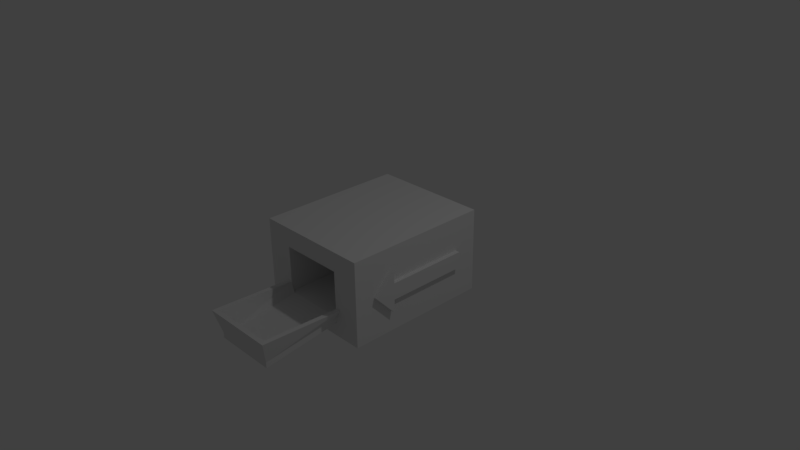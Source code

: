 # Source: machine0-1.blend  (saved by Blender 2.77.0; exported with 4.5.12 LTS)
import bpy
from mathutils import Matrix  # noqa: F401  (used for matrix-valued properties, if any)

bpy.ops.wm.read_factory_settings(use_empty=True)
scene = bpy.context.scene
scene.name = 'Scene'

# ---- collections
col_collection_1 = bpy.data.collections.new('Collection 1'); scene.collection.children.link(col_collection_1)

# ---- materials (node trees are filled in below, after node groups)
mat_material = bpy.data.materials.new('Material')
mat_material.alpha_threshold = 0.0
mat_material.use_transparent_shadow = False
mat_material.roughness = 0.5
mat_material.line_color = (0.0, 0.0, 0.0, 1.0)

# ---- material node trees

# ---- world
world_world = bpy.data.worlds.new('World'); scene.world = world_world
world_world.color = (0.05088, 0.05088, 0.05088)
world_world.use_sun_shadow = False
world_world.sun_shadow_jitter_overblur = 0.0
world_world.cycles.sampling_method = 'MANUAL'

# ---- cameras
cam_camera = bpy.data.cameras.new('Camera')
cam_camera.clip_end = 100.0
cam_camera.lens = 35.0
cam_camera.sensor_width = 32.0
cam_camera.sensor_height = 18.0
cam_camera.ortho_scale = 7.314
cam_camera.dof.focus_distance = 0.0
cam_camera.dof.aperture_fstop = 128.0

# ---- lights
light_lamp = bpy.data.lights.new('Lamp', 'POINT')
light_lamp.transmission_factor = 0.0
light_lamp.cutoff_distance = 30.0
light_lamp.energy = 100.0
light_lamp.shadow_buffer_clip_start = 1.001
light_lamp.shadow_soft_size = 0.1
light_lamp.shadow_maximum_resolution = 0.006
light_lamp.use_absolute_resolution = True

# ---- meshes
me_cube = bpy.data.meshes.new('Cube')
me_cube.from_pydata([(-0.8125, -0.5774, 1.0), (-0.8125, -0.5774, -1.0), (0.8125, -0.5774, -1.0), (0.8125, -0.5774, 1.0), (-0.8125, 0.5723, 1.0), (-0.8125, 0.5723, -1.0), (0.8125, 0.5723, -1.0), (0.8125, 0.5723, 1.0), (-0.4251, 0.5723, -1.0), (-0.06719, 0.5723, -1.0), (0.06719, 0.5723, -1.0), (0.4251, 0.5723, -1.0), (-0.4345, -0.5774, 1.0), (0.4345, -0.5774, 1.0), (-0.8125, -0.3165, 1.0), (-0.8125, 0.3115, 1.0), (0.8125, -0.3165, 1.0), (0.8125, 0.3115, 1.0), (-0.4345, 0.5723, 1.0), (0.4345, 0.5723, 1.0), (-0.4345, 0.3115, 1.0), (0.4345, 0.3115, 1.0), (-0.4345, -0.3165, 1.0), (0.4345, -0.3165, 1.0), (-0.4345, 0.3115, 0.2304), (0.4345, 0.3115, 0.2304), (-0.4345, -0.3165, 0.2304), (0.4345, -0.3165, 0.2304), (-0.8125, -0.394, 1.0), (0.8125, -0.394, 1.0), (-0.4345, -0.394, 1.0), (0.4345, -0.394, 1.0), (-0.4345, -0.4595, 2.041), (0.4345, -0.4595, 2.041), (-0.4345, -0.537, 2.041), (0.4345, -0.537, 2.041), (-0.3804, -0.3165, 1.0), (0.3804, -0.3165, 1.0), (-0.3804, -0.4595, 1.976), (0.3804, -0.4595, 1.976), (-0.5127, -0.1527, 2.117), (0.5127, -0.1527, 2.117), (-0.5127, -0.189, 1.0), (0.5127, -0.189, 1.0), (-0.4489, -0.1527, 2.052), (0.4489, -0.1527, 2.052), (-0.4489, -0.189, 1.0), (0.4489, -0.189, 1.0)], [], [(4, 18, 19, 7, 6, 11, 10, 9, 8, 5), (0, 28, 14, 15, 4, 5, 1), (2, 6, 7, 17, 16, 29, 3), (31, 13, 3, 29), (1, 5, 8, 9, 10, 11, 6, 2), (1, 2, 3, 13, 12, 0), (19, 21, 17, 7), (21, 23, 16, 17), (4, 15, 20, 18), (18, 20, 21, 19), (15, 14, 22, 20), (20, 22, 26, 24), (28, 0, 12, 30), (30, 12, 13, 31), (24, 26, 27, 25), (21, 20, 24, 25), (23, 21, 25, 27), (22, 23, 27, 26), (23, 22, 36, 37), (14, 28, 30, 22), (23, 31, 29, 16), (32, 34, 35, 33), (22, 30, 34, 32), (30, 31, 35, 34), (31, 23, 33, 35), (37, 36, 38, 39), (37, 39, 45, 47), (23, 37, 47, 43), (22, 32, 40, 42), (40, 41, 45, 44), (41, 43, 47, 45), (42, 40, 44, 46), (32, 33, 41, 40), (39, 38, 44, 45), (33, 23, 43, 41), (36, 22, 42, 46), (38, 36, 46, 44)])
_uv = me_cube.uv_layers.new(name='UVMap')
_uv.uv.foreach_set('vector', [0.2777, 0.3474, 0.2131, 0.3474, 0.06461, 0.3474, 0.0, 0.3474, 1.12e-07, 2.071e-08, 0.06621, 2.071e-08, 0.1274, 4.142e-08, 0.1503, 0.0, 0.2115, 2.071e-08, 0.2777, 0.0, 0.4742, 0.6941, 0.4428, 0.6941, 0.4296, 0.6941, 0.3223, 0.6941, 0.2777, 0.6941, 0.2777, 0.3466, 0.4742, 0.3466, 0.4742, 0.3466, 0.6706, 0.3466, 0.6706, 0.6941, 0.626, 0.6941, 0.5187, 0.6941, 0.5055, 0.6941, 0.4742, 0.6941, 0.7205, 0.2166, 0.7518, 0.2166, 0.7518, 0.2823, 0.7205, 0.2823, 0.4742, 0.3466, 0.2777, 0.0, 0.2115, 2.071e-08, 0.1503, 0.0, 0.1274, 4.142e-08, 0.06621, 2.071e-08, 0.6706, 0.3466, 0.4742, 0.3466, 0.4742, 0.3466, 0.4742, 0.3466, 0.4742, 0.6941, 0.7518, 0.2166, 0.7518, 0.06568, 0.7518, 1.346e-07, 0.5554, 0.2166, 0.6, 0.2166, 0.6, 0.2823, 0.5554, 0.2823, 0.6, 0.2166, 0.7073, 0.2166, 0.7073, 0.2823, 0.6, 0.2823, 0.5554, 0.0, 0.6, 4.142e-08, 0.6, 0.06568, 0.5554, 0.06568, 0.5554, 0.06568, 0.6, 0.06568, 0.6, 0.2166, 0.5554, 0.2166, 0.6, 4.142e-08, 0.7073, 9.319e-08, 0.7073, 0.06568, 0.6, 0.06568, 0.7779, 0.9777, 0.6706, 0.9777, 0.6706, 0.8441, 0.7779, 0.8441, 0.7205, 1.035e-07, 0.7518, 1.346e-07, 0.7518, 0.06568, 0.7205, 0.06568, 0.7205, 0.06568, 0.7518, 0.06568, 0.7518, 0.2166, 0.7205, 0.2166, 0.8458, 0.6501, 0.9531, 0.6501, 0.9531, 0.801, 0.8458, 0.801, 0.2765, 0.6297, 0.2765, 0.7806, 0.1453, 0.7806, 0.1453, 0.6297, 0.8458, 0.801, 0.9531, 0.801, 0.9531, 0.9347, 0.8458, 0.9347, 0.6706, 0.5164, 0.8191, 0.5164, 0.8191, 0.6501, 0.6706, 0.6501, 0.8191, 0.5164, 0.6706, 0.5164, 0.6798, 0.5164, 0.8099, 0.5164, 0.7073, 9.319e-08, 0.7205, 1.035e-07, 0.7205, 0.06568, 0.7073, 0.06568, 0.7073, 0.2166, 0.7205, 0.2166, 0.7205, 0.2823, 0.7073, 0.2823, 0.8934, 0.3146, 0.8801, 0.3146, 0.8801, 0.1637, 0.8934, 0.1637, 0.2399, 0.5423, 0.2266, 0.5427, 0.1964, 0.3628, 0.2097, 0.3624, 0.2777, 0.6941, 0.4262, 0.6941, 0.4262, 0.8761, 0.2777, 0.8761, 0.6038, 0.6941, 0.617, 0.6945, 0.5868, 0.8744, 0.5736, 0.8739, 0.8099, 0.5164, 0.6798, 0.5164, 0.6798, 0.3466, 0.8099, 0.3466, 0.9783, 0.5303, 0.9482, 0.3617, 1.0, 0.3466, 1.0, 0.5295, 0.2711, 0.3734, 0.2632, 0.3783, 0.2618, 0.3532, 0.2711, 0.3474, 0.2399, 0.5423, 0.2097, 0.3624, 0.2618, 0.3474, 0.2618, 0.5416, 0.6706, 0.6501, 0.8458, 0.6501, 0.8349, 0.6613, 0.6815, 0.6613, 0.8458, 0.6501, 0.8458, 0.8441, 0.8349, 0.8441, 0.8349, 0.6613, 0.6706, 0.8441, 0.6706, 0.6501, 0.6815, 0.6613, 0.6815, 0.8441, 0.8934, 0.3146, 0.8934, 0.1637, 0.946, 0.1501, 0.946, 0.3282, 0.8305, 0.8559, 0.8305, 0.9881, 0.7779, 1.0, 0.7779, 0.8441, 0.5868, 0.8744, 0.617, 0.6945, 0.6389, 0.6952, 0.6389, 0.8894, 0.2632, 0.3783, 0.2711, 0.3832, 0.2711, 0.4092, 0.2618, 0.4034, 0.946, 0.3187, 0.9762, 0.1501, 0.9978, 0.1508, 0.9978, 0.3337])
me_cube.materials.append(mat_material)
me_cube.use_remesh_preserve_volume = False
me_cube.use_remesh_preserve_attributes = False
me_cube.use_mirror_vertex_groups = False
me_cube.update()
me_cube_002 = bpy.data.meshes.new('Cube.002')
me_cube_002.from_pydata([(-0.04269, -0.112, -0.5605), (-0.04269, 0.112, -0.5605), (-0.04269, -0.112, 0.5605), (-0.04269, 0.112, 0.5605), (0.04269, -0.112, -0.5605), (0.04269, 0.112, -0.5605), (0.04269, -0.112, 0.5605), (0.04269, 0.112, 0.5605), (-0.04269, 0.2955, 0.5605), (-0.04269, -1.289e-07, 0.8306), (-0.04269, -0.2955, 0.5605), (0.04269, 0.2955, 0.5605), (0.04269, -1.418e-07, 0.8306), (0.04269, -0.2955, 0.5605)], [], [(1, 0, 2, 10, 9, 8, 3), (10, 2, 6, 13), (7, 11, 12, 13, 6, 4, 5), (5, 4, 0, 1), (0, 4, 6, 2), (5, 1, 3, 7), (3, 8, 11, 7), (8, 9, 12, 11), (9, 10, 13, 12)])
_uv = me_cube_002.uv_layers.new(name='UVMap')
_uv.uv.foreach_set('vector', [0.5771, 0.5, 0.5771, 0.2251, 0.3446, 0.2251, 0.3446, 0.0, 0.2885, 0.3626, 0.3446, 0.7251, 0.3446, 0.5, 0.8879, 0.7251, 0.6975, 0.7251, 0.6975, 1.0, 0.8879, 1.0, 0.05603, 0.2251, 0.05603, 0.0, 0.0, 0.3626, 0.05603, 0.7251, 0.05603, 0.5, 0.2885, 0.5, 0.2885, 0.2251, 0.0, 0.7251, 2.772e-08, 1.0, 0.2325, 1.0, 0.2325, 0.7251, 0.6975, 0.7251, 0.465, 0.7251, 0.465, 1.0, 0.6975, 1.0, 0.2325, 0.7251, 0.2325, 1.0, 0.465, 1.0, 0.465, 0.7251, 1.0, 0.0, 0.8096, 0.0, 0.8096, 0.2749, 1.0, 0.2749, 0.8096, 0.7251, 0.8096, 0.3626, 0.5771, 0.3626, 0.5771, 0.7251, 0.8096, 0.3626, 0.8096, 0.0, 0.5771, 3.277e-08, 0.5771, 0.3626])
me_cube_002.use_remesh_preserve_volume = False
me_cube_002.use_remesh_preserve_attributes = False
me_cube_002.use_mirror_vertex_groups = False
me_cube_002.update()
me_cube_001 = bpy.data.meshes.new('Cube.001')
me_cube_001.from_pydata([(-0.04269, -0.112, -0.5605), (-0.04269, 0.112, -0.5605), (-0.04269, -0.112, 0.5605), (-0.04269, 0.112, 0.5605), (0.04269, -0.112, -0.5605), (0.04269, 0.112, -0.5605), (0.04269, -0.112, 0.5605), (0.04269, 0.112, 0.5605), (-0.04269, 0.2955, 0.5605), (-0.04269, -1.289e-07, 0.8306), (-0.04269, -0.2955, 0.5605), (0.04269, 0.2955, 0.5605), (0.04269, -1.418e-07, 0.8306), (0.04269, -0.2955, 0.5605)], [], [(1, 0, 2, 10, 9, 8, 3), (10, 2, 6, 13), (7, 11, 12, 13, 6, 4, 5), (5, 4, 0, 1), (0, 4, 6, 2), (5, 1, 3, 7), (3, 8, 11, 7), (8, 9, 12, 11), (9, 10, 13, 12)])
_uv = me_cube_001.uv_layers.new(name='UVMap')
_uv.uv.foreach_set('vector', [0.5771, 0.5, 0.5771, 0.2251, 0.3446, 0.2251, 0.3446, 0.0, 0.2885, 0.3626, 0.3446, 0.7251, 0.3446, 0.5, 0.8879, 0.7251, 0.6975, 0.7251, 0.6975, 1.0, 0.8879, 1.0, 0.05603, 0.2251, 0.05603, 0.0, 0.0, 0.3626, 0.05603, 0.7251, 0.05603, 0.5, 0.2885, 0.5, 0.2885, 0.2251, 0.0, 0.7251, 2.772e-08, 1.0, 0.2325, 1.0, 0.2325, 0.7251, 0.6975, 0.7251, 0.465, 0.7251, 0.465, 1.0, 0.6975, 1.0, 0.2325, 0.7251, 0.2325, 1.0, 0.465, 1.0, 0.465, 0.7251, 1.0, 0.0, 0.8096, 0.0, 0.8096, 0.2749, 1.0, 0.2749, 0.8096, 0.7251, 0.8096, 0.3626, 0.5771, 0.3626, 0.5771, 0.7251, 0.8096, 0.3626, 0.8096, 0.0, 0.5771, 3.277e-08, 0.5771, 0.3626])
me_cube_001.use_remesh_preserve_volume = False
me_cube_001.use_remesh_preserve_attributes = False
me_cube_001.use_mirror_vertex_groups = False
me_cube_001.update()

# ---- objects
ob_machine1_1 = bpy.data.objects.new('Machine1-1', me_cube)
ob_arrow_001 = bpy.data.objects.new('Arrow.001', me_cube_002)
ob_arrow = bpy.data.objects.new('Arrow', me_cube_001)
ob_lamp = bpy.data.objects.new('Lamp', light_lamp)
ob_camera = bpy.data.objects.new('Camera', cam_camera)

# ---- transforms, parenting, visibility, modifiers, constraints
ob_machine1_1.location = (0.0, 0.0, 0.0)
ob_machine1_1.rotation_euler = (1.571, -0.0, 0.0)
ob_machine1_1.lock_rotations_4d = False
ob_machine1_1.empty_display_type = 'ARROWS'
ob_machine1_1.lineart.crease_threshold = 0.0
ob_arrow_001.parent = ob_machine1_1
ob_arrow_001.location = (0.8319, -1.173e-07, -0.1107)
ob_arrow_001.lineart.crease_threshold = 0.0
ob_arrow.parent = ob_machine1_1
ob_arrow.location = (-0.8319, 1.34e-07, -0.1107)
ob_arrow.lineart.crease_threshold = 0.0
ob_lamp.location = (4.076, 1.005, 5.904)
ob_lamp.rotation_euler = (0.6503, 0.05522, 1.866)
ob_lamp.lock_rotations_4d = False
ob_lamp.empty_display_type = 'ARROWS'
ob_lamp.color = (0.0, 0.0, 0.0, 0.0)
ob_lamp.lineart.crease_threshold = 0.0
ob_camera.location = (7.481, -6.508, 5.344)
ob_camera.rotation_euler = (1.109, 0.01082, 0.8149)
ob_camera.lock_rotations_4d = False
ob_camera.empty_display_type = 'ARROWS'
ob_camera.color = (0.0, 0.0, 0.0, 0.0)
ob_camera.display_type = 'WIRE'
ob_camera.lineart.crease_threshold = 0.0

# ---- collection membership
col_collection_1.objects.link(ob_machine1_1)
col_collection_1.objects.link(ob_arrow_001)
col_collection_1.objects.link(ob_arrow)
col_collection_1.objects.link(ob_lamp)
col_collection_1.objects.link(ob_camera)

# ---- scene / render settings (as saved in the file)
scene.camera = ob_camera
scene.frame_start = 1; scene.frame_end = 250; scene.frame_set(1)
scene.render.engine = 'BLENDER_EEVEE_NEXT'
scene.render.resolution_percentage = 50
scene.render.dither_intensity = 0.0
scene.cycles.use_denoising = False
scene.cycles.samples = 128
scene.cycles.sampling_pattern = 'TABULATED_SOBOL'
scene.cycles.light_sampling_threshold = 0.0
scene.cycles.use_adaptive_sampling = False
scene.cycles.use_light_tree = False
scene.cycles.blur_glossy = 0.0
scene.cycles.sample_clamp_indirect = 0.0
scene.view_settings.view_transform = 'Standard'
bpy.context.view_layer.update()

